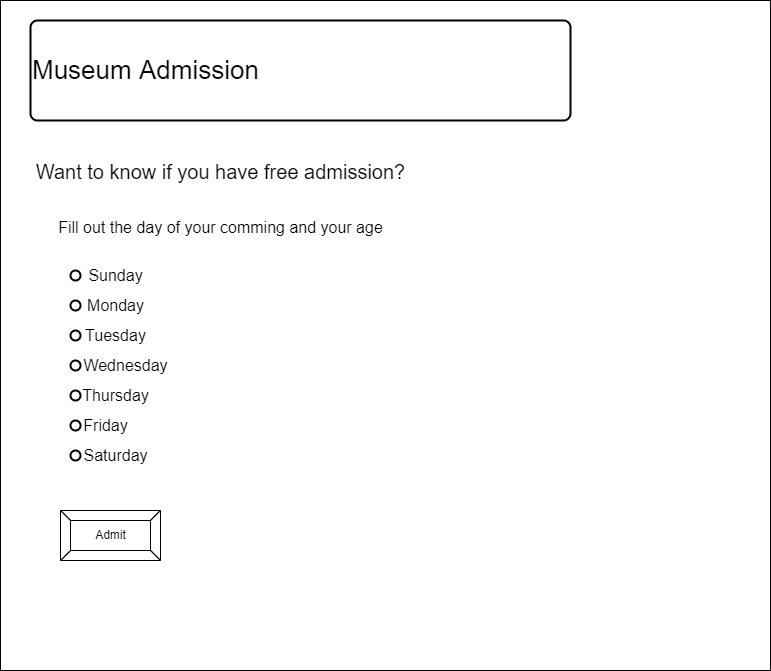

The diagram above was exported from draw.io. Its source (the exported page's mxGraphModel, read from the mxfile embedded in the PNG):
<mxGraphModel dx="1074" dy="741" grid="1" gridSize="10" guides="1" tooltips="1" connect="1" arrows="1" fold="1" page="1" pageScale="1" pageWidth="850" pageHeight="1100" math="0" shadow="0">
  <root>
    <mxCell id="0" />
    <mxCell id="1" parent="0" />
    <mxCell id="2" value="" style="rounded=0;whiteSpace=wrap;html=1;" parent="1" vertex="1">
      <mxGeometry x="40" y="250" width="770" height="670" as="geometry" />
    </mxCell>
    <mxCell id="6" value="Admit" style="labelPosition=center;verticalLabelPosition=middle;align=center;html=1;shape=mxgraph.basic.button;dx=10;" parent="1" vertex="1">
      <mxGeometry x="100" y="760" width="100" height="50" as="geometry" />
    </mxCell>
    <mxCell id="7" value="&lt;font style=&quot;font-size: 26px&quot;&gt;Museum Admission&lt;/font&gt;" style="rounded=1;whiteSpace=wrap;html=1;absoluteArcSize=1;arcSize=14;strokeWidth=2;align=left;" vertex="1" parent="1">
      <mxGeometry x="70" y="270" width="540" height="100" as="geometry" />
    </mxCell>
    <mxCell id="8" value="&lt;font style=&quot;font-size: 20px&quot;&gt;Want to know if you have free admission?&lt;/font&gt;" style="text;html=1;align=center;verticalAlign=middle;resizable=0;points=[];autosize=1;strokeColor=none;fillColor=none;fontSize=26;" vertex="1" parent="1">
      <mxGeometry x="70" y="400" width="380" height="40" as="geometry" />
    </mxCell>
    <mxCell id="10" value="&lt;font style=&quot;font-size: 16px&quot;&gt;Fill out the day of your comming and your age&lt;/font&gt;" style="text;html=1;align=center;verticalAlign=middle;resizable=0;points=[];autosize=1;strokeColor=none;fillColor=none;fontSize=20;" vertex="1" parent="1">
      <mxGeometry x="90" y="460" width="340" height="30" as="geometry" />
    </mxCell>
    <mxCell id="11" value="" style="strokeWidth=2;html=1;shape=mxgraph.flowchart.start_2;whiteSpace=wrap;fontSize=16;" vertex="1" parent="1">
      <mxGeometry x="110" y="520" width="10" height="10" as="geometry" />
    </mxCell>
    <mxCell id="12" value="" style="strokeWidth=2;html=1;shape=mxgraph.flowchart.start_2;whiteSpace=wrap;fontSize=16;" vertex="1" parent="1">
      <mxGeometry x="110" y="550" width="10" height="10" as="geometry" />
    </mxCell>
    <mxCell id="13" value="" style="strokeWidth=2;html=1;shape=mxgraph.flowchart.start_2;whiteSpace=wrap;fontSize=16;" vertex="1" parent="1">
      <mxGeometry x="110" y="580" width="10" height="10" as="geometry" />
    </mxCell>
    <mxCell id="14" value="" style="strokeWidth=2;html=1;shape=mxgraph.flowchart.start_2;whiteSpace=wrap;fontSize=16;" vertex="1" parent="1">
      <mxGeometry x="110" y="610" width="10" height="10" as="geometry" />
    </mxCell>
    <mxCell id="15" value="" style="strokeWidth=2;html=1;shape=mxgraph.flowchart.start_2;whiteSpace=wrap;fontSize=16;" vertex="1" parent="1">
      <mxGeometry x="110" y="640" width="10" height="10" as="geometry" />
    </mxCell>
    <mxCell id="17" value="" style="strokeWidth=2;html=1;shape=mxgraph.flowchart.start_2;whiteSpace=wrap;fontSize=16;" vertex="1" parent="1">
      <mxGeometry x="110" y="670" width="10" height="10" as="geometry" />
    </mxCell>
    <mxCell id="19" value="" style="strokeWidth=2;html=1;shape=mxgraph.flowchart.start_2;whiteSpace=wrap;fontSize=16;" vertex="1" parent="1">
      <mxGeometry x="110" y="700" width="10" height="10" as="geometry" />
    </mxCell>
    <mxCell id="21" value="Sunday" style="text;html=1;align=center;verticalAlign=middle;resizable=0;points=[];autosize=1;strokeColor=none;fillColor=none;fontSize=16;" vertex="1" parent="1">
      <mxGeometry x="120" y="515" width="70" height="20" as="geometry" />
    </mxCell>
    <mxCell id="22" value="Monday" style="text;html=1;align=center;verticalAlign=middle;resizable=0;points=[];autosize=1;strokeColor=none;fillColor=none;fontSize=16;" vertex="1" parent="1">
      <mxGeometry x="120" y="545" width="70" height="20" as="geometry" />
    </mxCell>
    <mxCell id="24" value="Tuesday" style="text;html=1;align=center;verticalAlign=middle;resizable=0;points=[];autosize=1;strokeColor=none;fillColor=none;fontSize=16;" vertex="1" parent="1">
      <mxGeometry x="115" y="575" width="80" height="20" as="geometry" />
    </mxCell>
    <mxCell id="25" value="Wednesday" style="text;html=1;align=center;verticalAlign=middle;resizable=0;points=[];autosize=1;strokeColor=none;fillColor=none;fontSize=16;" vertex="1" parent="1">
      <mxGeometry x="115" y="605" width="100" height="20" as="geometry" />
    </mxCell>
    <mxCell id="26" value="Thursday" style="text;html=1;align=center;verticalAlign=middle;resizable=0;points=[];autosize=1;strokeColor=none;fillColor=none;fontSize=16;" vertex="1" parent="1">
      <mxGeometry x="115" y="635" width="80" height="20" as="geometry" />
    </mxCell>
    <mxCell id="27" value="Friday" style="text;html=1;align=center;verticalAlign=middle;resizable=0;points=[];autosize=1;strokeColor=none;fillColor=none;fontSize=16;" vertex="1" parent="1">
      <mxGeometry x="115" y="665" width="60" height="20" as="geometry" />
    </mxCell>
    <mxCell id="28" value="Saturday" style="text;html=1;align=center;verticalAlign=middle;resizable=0;points=[];autosize=1;strokeColor=none;fillColor=none;fontSize=16;" vertex="1" parent="1">
      <mxGeometry x="115" y="695" width="80" height="20" as="geometry" />
    </mxCell>
  </root>
</mxGraphModel>